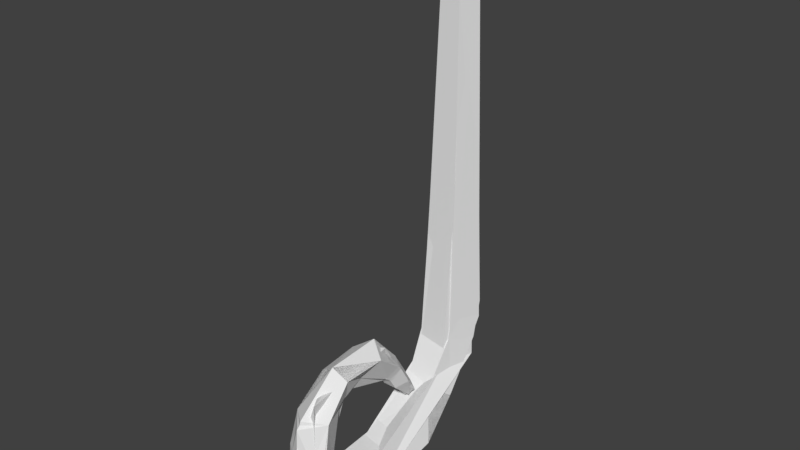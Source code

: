 # Source: WindowSuport.blend  (saved by Blender 2.77.0; exported with 4.5.12 LTS)
import bpy
from mathutils import Matrix  # noqa: F401  (used for matrix-valued properties, if any)

bpy.ops.wm.read_factory_settings(use_empty=True)
scene = bpy.context.scene
scene.name = 'Scene'

# ---- collections
col_collection_1 = bpy.data.collections.new('Collection 1'); scene.collection.children.link(col_collection_1)

# ---- world
world_world = bpy.data.worlds.new('World'); scene.world = world_world
world_world.color = (0.05088, 0.05088, 0.05088)
world_world.use_sun_shadow = False
world_world.sun_shadow_jitter_overblur = 0.0
world_world.cycles.sampling_method = 'MANUAL'

# ---- meshes
me_cylinder_002 = bpy.data.meshes.new('Cylinder.002')
me_cylinder_002.from_pydata([(0.08478, -0.8998, -0.5541), (0.02714, 0.2361, 1.242), (-7.79e-09, -0.7862, -1.111), (-6.201e-09, 0.05948, 0.9899), (0.1086, -0.7689, -1.034), (0.07299, 0.01614, 0.9943), (0.06713, -0.7409, -0.9098), (0.04511, -0.06213, 0.999), (-0.06713, -0.7409, -0.9098), (-0.04511, -0.06213, 0.999), (-0.1086, -0.7689, -1.034), (-0.07299, 0.01614, 0.9943), (-7.464e-09, -0.5251, -1.119), (-6.891e-09, -0.06224, -0.8747), (-8.671e-09, 0.08165, -0.5845), (-8.671e-09, 0.1271, -0.4065), (0.1209, 0.03928, -0.4065), (0.1209, 0.00157, -0.5733), (0.09608, -0.1268, -0.8325), (0.1041, -0.5435, -1.04), (0.07472, -0.1028, -0.4065), (0.07472, -0.1255, -0.5596), (0.05938, -0.2385, -0.7547), (0.06431, -0.5599, -0.912), (-0.07472, -0.1028, -0.4065), (-0.07472, -0.1255, -0.5596), (-0.05938, -0.2385, -0.7547), (-0.06431, -0.5599, -0.912), (-0.1209, 0.03928, -0.4065), (-0.1209, 0.00157, -0.5733), (-0.09608, -0.1268, -0.8325), (-0.1041, -0.5435, -1.04), (-8.671e-09, -0.2546, -1.041), (0.1209, -0.3127, -0.9764), (0.07472, -0.4043, -0.8654), (-0.07472, -0.4043, -0.8654), (-0.1209, -0.3127, -0.9764), (0.09953, -0.9484, -0.8534), (0.06758, -0.7668, -0.43), (1.276e-08, -1.01, -0.8909), (0.06151, -0.8483, -0.7928), (-0.06151, -0.8483, -0.7928), (-0.09953, -0.9484, -0.8534), (0.07818, -0.5764, -0.4214), (3.475e-11, -0.9702, -0.5361), (0.04097, -0.8034, -0.565), (-0.04097, -0.8034, -0.565), (-0.08478, -0.8998, -0.5541), (-5.017e-09, -0.7801, -0.3828), (0.03872, -0.7347, -0.5057), (-0.03872, -0.7347, -0.5057), (-0.06758, -0.7668, -0.43), (0.05287, -0.4194, -0.5549), (-1.148e-08, -0.5286, -0.3732), (0.03938, -0.6593, -0.4807), (-0.03938, -0.6593, -0.4807), (-0.07818, -0.5764, -0.4214), (0.06163, -0.4896, -0.4864), (-6.857e-09, -0.4619, -0.4504), (0.03687, -0.5425, -0.5403), (-0.03687, -0.5425, -0.5403), (-0.06163, -0.4896, -0.4864), (0.03181, -0.3064, -0.7205), (6.32e-08, -0.3956, -0.524), (0.03163, -0.4648, -0.6012), (-0.03163, -0.4648, -0.6012), (-0.05287, -0.4194, -0.5549), (0.05287, -0.3683, -0.6452), (6.397e-09, -1.01, -0.7135), (1.526e-07, -0.3312, -0.6334), (0.03163, -0.432, -0.6573), (-0.03163, -0.432, -0.6573), (-0.05287, -0.3683, -0.6452), (2.103e-07, -0.3104, -0.7301), (2.103e-07, -0.2972, -0.6989), (0.01903, -0.3259, -0.7542), (-0.01903, -0.3259, -0.7542), (-0.03181, -0.3064, -0.7205), (0.09215, -0.9434, -0.7037), (0.05124, -0.8452, -0.6789), (-0.05124, -0.8452, -0.6789), (-0.09215, -0.9434, -0.7037), (-4.76e-09, 0.266, 1.142), (-4.76e-09, 0.2757, 1.172), (0.03073, 0.2727, 1.163), (0.01899, 0.2835, 1.197), (-0.01899, 0.2835, 1.197), (-0.03073, 0.2727, 1.163), (0.04108, 0.07528, 1.291), (0.04397, -0.02332, 1.166), (0.04511, -0.05123, 1.068), (0.07194, 0.01982, 1.067), (0.069, 0.04463, 1.168), (0.06162, 0.1384, 1.224), (0.03966, 0.2365, 1.186), (-4.992e-09, 0.2352, 1.157), (-5.562e-09, 0.1693, 1.179), (-5.969e-09, 0.0872, 1.145), (-6.122e-09, 0.06006, 1.061), (-0.03966, 0.2365, 1.186), (-0.06162, 0.1384, 1.224), (-0.069, 0.04463, 1.168), (-0.07194, 0.01982, 1.067), (-0.04511, -0.05123, 1.068), (-0.04397, -0.02332, 1.166), (-0.04108, 0.07528, 1.291), (-0.02714, 0.2361, 1.242)], [], [(6, 8, 41, 40), (106, 1, 85, 86), (15, 3, 5, 16), (4, 6, 40, 37), (94, 95, 82, 84), (16, 5, 7, 20), (2, 4, 37, 39), (1, 94, 84, 85), (20, 7, 9, 24), (8, 10, 42, 41), (95, 99, 87, 82), (24, 9, 11, 28), (10, 2, 39, 42), (99, 106, 86, 87), (28, 11, 3, 15), (10, 31, 12, 2), (36, 30, 13, 32), (30, 29, 14, 13), (29, 28, 15, 14), (8, 27, 31, 10), (35, 26, 30, 36), (26, 25, 29, 30), (25, 24, 28, 29), (6, 23, 27, 8), (34, 22, 26, 35), (22, 21, 25, 26), (21, 20, 24, 25), (4, 19, 23, 6), (33, 18, 22, 34), (18, 17, 21, 22), (17, 16, 20, 21), (2, 12, 19, 4), (32, 13, 18, 33), (13, 14, 17, 18), (14, 15, 16, 17), (12, 32, 33, 19), (19, 33, 34, 23), (23, 34, 35, 27), (27, 35, 36, 31), (31, 36, 32, 12), (81, 68, 44, 47), (68, 78, 0, 44), (78, 79, 45, 0), (79, 80, 46, 45), (80, 81, 47, 46), (45, 46, 50, 49), (46, 47, 51, 50), (47, 44, 48, 51), (44, 0, 38, 48), (0, 45, 49, 38), (51, 48, 53, 56), (48, 38, 43, 53), (38, 49, 54, 43), (49, 50, 55, 54), (50, 51, 56, 55), (55, 56, 61, 60), (56, 53, 58, 61), (53, 43, 57, 58), (43, 54, 59, 57), (54, 55, 60, 59), (61, 58, 63, 66), (58, 57, 52, 63), (57, 59, 64, 52), (59, 60, 65, 64), (60, 61, 66, 65), (66, 63, 69, 72), (63, 52, 67, 69), (52, 64, 70, 67), (64, 65, 71, 70), (65, 66, 72, 71), (69, 67, 62, 74), (67, 70, 75, 62), (70, 71, 76, 75), (71, 72, 77, 76), (72, 69, 74, 77), (73, 74, 62), (73, 62, 75), (73, 75, 76), (73, 76, 77), (73, 77, 74), (41, 42, 81, 80), (40, 41, 80, 79), (37, 40, 79, 78), (39, 37, 78, 68), (42, 39, 68, 81), (83, 84, 82), (83, 85, 84), (83, 86, 85), (83, 87, 86), (83, 82, 87), (11, 9, 103, 102), (102, 103, 104, 101), (101, 104, 105, 100), (100, 105, 106, 99), (3, 11, 102, 98), (98, 102, 101, 97), (97, 101, 100, 96), (96, 100, 99, 95), (7, 5, 91, 90), (90, 91, 92, 89), (89, 92, 93, 88), (88, 93, 94, 1), (5, 3, 98, 91), (91, 98, 97, 92), (92, 97, 96, 93), (93, 96, 95, 94), (9, 7, 90, 103), (103, 90, 89, 104), (104, 89, 88, 105), (105, 88, 1, 106)])
_uv = me_cylinder_002.uv_layers.new(name='UVMap')
_uv.uv.foreach_set('vector', [0.1282, 0.02588, 0.129, 0.02588, 0.1289, 0.0267, 0.1282, 0.0267, 0.1294, 0.02706, 0.1291, 0.02706, 0.1291, 0.02671, 0.1294, 0.02671, 0.1265, 0.02051, 0.1265, 0.02771, 0.1261, 0.02766, 0.1258, 0.02036, 0.1238, 0.0296, 0.124, 0.029, 0.1249, 0.02869, 0.1252, 0.02915, 0.1296, 0.02825, 0.1294, 0.02816, 0.1294, 0.02797, 0.1296, 0.02801, 0.1212, 0.02474, 0.1251, 0.01813, 0.1255, 0.01833, 0.122, 0.02513, 0.1288, 0.02262, 0.1294, 0.02277, 0.1294, 0.02416, 0.1288, 0.02434, 0.1246, 0.01652, 0.1245, 0.01676, 0.1242, 0.01681, 0.1243, 0.01663, 0.1281, 0.01921, 0.1279, 0.02696, 0.1274, 0.02696, 0.1272, 0.01921, 0.1192, 0.01769, 0.1189, 0.01709, 0.1204, 0.01754, 0.12, 0.018, 0.1294, 0.02816, 0.1291, 0.02825, 0.1292, 0.02801, 0.1294, 0.02797, 0.1171, 0.02156, 0.1207, 0.02836, 0.1202, 0.02856, 0.1163, 0.02195, 0.1281, 0.02281, 0.1288, 0.02262, 0.1288, 0.02434, 0.1282, 0.0242, 0.1196, 0.02993, 0.1198, 0.03017, 0.1194, 0.03006, 0.1194, 0.02988, 0.1272, 0.02036, 0.1269, 0.02766, 0.1265, 0.02771, 0.1265, 0.02051, 0.1189, 0.01709, 0.1177, 0.01757, 0.1175, 0.01707, 0.1189, 0.01652, 0.1272, 0.01676, 0.1271, 0.01783, 0.1265, 0.01772, 0.1265, 0.01652, 0.1271, 0.01783, 0.1272, 0.01942, 0.1265, 0.0195, 0.1265, 0.01772, 0.1272, 0.01942, 0.1272, 0.02036, 0.1265, 0.02051, 0.1265, 0.0195, 0.1192, 0.01769, 0.1182, 0.01808, 0.1177, 0.01757, 0.1189, 0.01709, 0.1175, 0.01868, 0.1169, 0.01956, 0.1161, 0.01949, 0.1167, 0.01842, 0.1169, 0.01956, 0.1168, 0.02078, 0.1161, 0.02107, 0.1161, 0.01949, 0.1168, 0.02078, 0.1171, 0.02156, 0.1163, 0.02195, 0.1161, 0.02107, 0.1282, 0.02588, 0.1282, 0.02498, 0.129, 0.02498, 0.129, 0.02588, 0.1281, 0.01652, 0.128, 0.01722, 0.1273, 0.01722, 0.1272, 0.01652, 0.128, 0.01722, 0.1281, 0.01836, 0.1272, 0.01836, 0.1273, 0.01722, 0.1281, 0.01836, 0.1281, 0.01921, 0.1272, 0.01921, 0.1272, 0.01836, 0.1238, 0.0296, 0.1226, 0.02912, 0.123, 0.02861, 0.124, 0.029, 0.1215, 0.02827, 0.1209, 0.0272, 0.1218, 0.02713, 0.1223, 0.02801, 0.1209, 0.0272, 0.1209, 0.02562, 0.1217, 0.02591, 0.1218, 0.02713, 0.1209, 0.02562, 0.1212, 0.02474, 0.122, 0.02513, 0.1217, 0.02591, 0.1237, 0.03017, 0.1223, 0.02962, 0.1226, 0.02912, 0.1238, 0.0296, 0.1265, 0.01652, 0.1265, 0.01772, 0.1259, 0.01783, 0.1258, 0.01676, 0.1265, 0.01772, 0.1265, 0.0195, 0.1258, 0.01942, 0.1259, 0.01783, 0.1265, 0.0195, 0.1265, 0.02051, 0.1258, 0.02036, 0.1258, 0.01942, 0.1223, 0.02962, 0.1211, 0.02864, 0.1215, 0.02827, 0.1226, 0.02912, 0.1226, 0.02912, 0.1215, 0.02827, 0.1223, 0.02801, 0.123, 0.02861, 0.1282, 0.02498, 0.1281, 0.02434, 0.129, 0.02434, 0.129, 0.02498, 0.1182, 0.01808, 0.1175, 0.01868, 0.1167, 0.01842, 0.1177, 0.01757, 0.1177, 0.01757, 0.1167, 0.01842, 0.1163, 0.01805, 0.1175, 0.01707, 0.1282, 0.01761, 0.1288, 0.01749, 0.1288, 0.01849, 0.1283, 0.01845, 0.1288, 0.01749, 0.1293, 0.01756, 0.1293, 0.01841, 0.1288, 0.01849, 0.1256, 0.02843, 0.1252, 0.02815, 0.1253, 0.02753, 0.1258, 0.02763, 0.1288, 0.02806, 0.1282, 0.02806, 0.1282, 0.0274, 0.1287, 0.0274, 0.1203, 0.01854, 0.1208, 0.01826, 0.1209, 0.01906, 0.1204, 0.01916, 0.1287, 0.0274, 0.1282, 0.0274, 0.1283, 0.02696, 0.1287, 0.02696, 0.1204, 0.01916, 0.1209, 0.01906, 0.1206, 0.01994, 0.1202, 0.0196, 0.1283, 0.01845, 0.1288, 0.01849, 0.1289, 0.01944, 0.1284, 0.0192, 0.1288, 0.01849, 0.1293, 0.01841, 0.1292, 0.01917, 0.1289, 0.01944, 0.1258, 0.02763, 0.1253, 0.02753, 0.1251, 0.02709, 0.1254, 0.02675, 0.1291, 0.02241, 0.1287, 0.02262, 0.1286, 0.02141, 0.1291, 0.0215, 0.1287, 0.02262, 0.1282, 0.02246, 0.1281, 0.02155, 0.1286, 0.02141, 0.1254, 0.02675, 0.1251, 0.02709, 0.1247, 0.0268, 0.1244, 0.02627, 0.1287, 0.02696, 0.1283, 0.02696, 0.1283, 0.0267, 0.1287, 0.0267, 0.1202, 0.0196, 0.1206, 0.01994, 0.1196, 0.02042, 0.1199, 0.01989, 0.1199, 0.01989, 0.1196, 0.02042, 0.119, 0.02028, 0.1191, 0.01987, 0.1291, 0.0215, 0.1286, 0.02141, 0.1285, 0.02089, 0.1289, 0.02091, 0.1286, 0.02141, 0.1281, 0.02155, 0.1282, 0.02096, 0.1285, 0.02089, 0.1244, 0.02627, 0.1247, 0.0268, 0.124, 0.02682, 0.1238, 0.02641, 0.1295, 0.02671, 0.129, 0.02671, 0.129, 0.026, 0.1295, 0.026, 0.1289, 0.02091, 0.1285, 0.02089, 0.1285, 0.02038, 0.1288, 0.0204, 0.1285, 0.02089, 0.1282, 0.02096, 0.1282, 0.02044, 0.1285, 0.02038, 0.1238, 0.02641, 0.124, 0.02682, 0.1234, 0.02695, 0.1233, 0.02659, 0.1295, 0.026, 0.129, 0.026, 0.1291, 0.02545, 0.1294, 0.02545, 0.1191, 0.01987, 0.119, 0.02028, 0.1184, 0.0201, 0.1185, 0.01974, 0.1288, 0.0204, 0.1285, 0.02038, 0.1285, 0.01979, 0.1288, 0.01992, 0.1285, 0.02038, 0.1282, 0.02044, 0.1282, 0.01996, 0.1285, 0.01979, 0.1233, 0.02659, 0.1234, 0.02695, 0.1231, 0.02714, 0.1227, 0.02691, 0.1294, 0.02545, 0.1291, 0.02545, 0.1291, 0.02513, 0.1294, 0.02513, 0.1185, 0.01974, 0.1184, 0.0201, 0.1179, 0.01978, 0.1182, 0.01955, 0.1285, 0.01979, 0.1282, 0.01996, 0.1283, 0.01946, 0.1284, 0.01946, 0.1227, 0.02691, 0.1231, 0.02714, 0.1222, 0.02739, 0.1222, 0.02716, 0.1294, 0.02513, 0.1291, 0.02513, 0.1291, 0.02434, 0.1294, 0.02434, 0.1182, 0.01955, 0.1179, 0.01978, 0.1174, 0.01953, 0.1174, 0.0193, 0.1288, 0.01992, 0.1285, 0.01979, 0.1284, 0.01946, 0.1286, 0.01944, 0.1293, 0.01961, 0.1294, 0.0195, 0.1294, 0.01972, 0.1293, 0.01961, 0.1294, 0.01972, 0.1292, 0.01979, 0.1293, 0.01961, 0.1292, 0.01979, 0.1291, 0.01962, 0.1293, 0.01961, 0.1291, 0.01962, 0.1292, 0.01944, 0.1293, 0.01961, 0.1292, 0.01944, 0.1294, 0.0195, 0.12, 0.018, 0.1204, 0.01754, 0.1208, 0.01826, 0.1203, 0.01854, 0.1289, 0.02867, 0.1281, 0.02867, 0.1282, 0.02806, 0.1288, 0.02806, 0.1252, 0.02915, 0.1249, 0.02869, 0.1252, 0.02815, 0.1256, 0.02843, 0.1287, 0.01652, 0.1293, 0.01673, 0.1293, 0.01756, 0.1288, 0.01749, 0.1281, 0.01678, 0.1287, 0.01652, 0.1288, 0.01749, 0.1282, 0.01761, 0.1292, 0.01996, 0.1292, 0.01979, 0.1294, 0.01985, 0.1292, 0.01996, 0.1291, 0.01996, 0.1292, 0.01979, 0.1292, 0.01996, 0.1292, 0.02013, 0.1291, 0.01996, 0.1292, 0.01996, 0.1294, 0.02006, 0.1292, 0.02013, 0.1292, 0.01996, 0.1294, 0.01985, 0.1294, 0.02006, 0.1202, 0.02856, 0.1207, 0.02836, 0.1208, 0.02872, 0.1204, 0.02892, 0.1204, 0.02892, 0.1208, 0.02872, 0.1209, 0.02925, 0.1206, 0.02945, 0.1206, 0.02945, 0.1209, 0.02925, 0.1208, 0.03007, 0.1202, 0.02992, 0.1202, 0.02992, 0.1208, 0.03007, 0.1198, 0.03017, 0.1196, 0.02993, 0.1265, 0.02771, 0.1269, 0.02766, 0.1269, 0.02805, 0.1265, 0.02809, 0.1265, 0.02809, 0.1269, 0.02805, 0.1269, 0.02862, 0.1265, 0.02858, 0.1203, 0.02933, 0.1206, 0.02945, 0.1202, 0.02992, 0.12, 0.02968, 0.1294, 0.02853, 0.129, 0.02881, 0.1291, 0.02825, 0.1294, 0.02816, 0.1255, 0.01833, 0.1251, 0.01813, 0.1253, 0.01777, 0.1257, 0.01797, 0.1257, 0.01797, 0.1253, 0.01777, 0.1254, 0.01724, 0.1258, 0.01744, 0.1258, 0.01744, 0.1254, 0.01724, 0.1251, 0.01677, 0.1256, 0.01662, 0.1256, 0.01662, 0.1251, 0.01677, 0.1245, 0.01676, 0.1246, 0.01652, 0.1261, 0.02766, 0.1265, 0.02771, 0.1265, 0.02809, 0.1261, 0.02805, 0.1261, 0.02805, 0.1265, 0.02809, 0.1265, 0.02858, 0.1261, 0.02862, 0.1254, 0.01724, 0.1252, 0.01736, 0.1248, 0.01701, 0.1251, 0.01677, 0.1297, 0.02881, 0.1294, 0.02853, 0.1294, 0.02816, 0.1296, 0.02825, 0.1274, 0.02696, 0.1279, 0.02696, 0.1279, 0.02734, 0.1274, 0.02734, 0.1274, 0.02734, 0.1279, 0.02734, 0.1279, 0.0279, 0.1274, 0.0279, 0.1274, 0.0279, 0.1279, 0.0279, 0.1279, 0.02864, 0.1274, 0.02864, 0.1295, 0.02797, 0.129, 0.02797, 0.1291, 0.02706, 0.1294, 0.02706])
me_cylinder_002.use_remesh_preserve_volume = False
me_cylinder_002.use_remesh_preserve_attributes = False
me_cylinder_002.use_mirror_vertex_groups = False
me_cylinder_002.update()
me_cylinder_000 = bpy.data.meshes.new('Cylinder.000')
me_cylinder_000.from_pydata([(0.08478, -0.8998, -0.5541), (0.02714, 0.2361, 1.242), (-7.79e-09, -0.7862, -1.111), (-6.201e-09, 0.05948, 0.9899), (0.1086, -0.7689, -1.034), (0.07299, 0.01614, 0.9943), (0.06713, -0.7409, -0.9098), (0.04511, -0.06213, 0.999), (-0.06713, -0.7409, -0.9098), (-0.04511, -0.06213, 0.999), (-0.1086, -0.7689, -1.034), (-0.07299, 0.01614, 0.9943), (-7.464e-09, -0.5251, -1.119), (-6.891e-09, -0.06224, -0.8747), (-8.671e-09, 0.08165, -0.5845), (-8.671e-09, 0.1271, -0.4065), (0.1209, 0.03928, -0.4065), (0.1209, 0.00157, -0.5733), (0.09608, -0.1268, -0.8325), (0.1041, -0.5435, -1.04), (0.07472, -0.1028, -0.4065), (0.07472, -0.1255, -0.5596), (0.05938, -0.2385, -0.7547), (0.06431, -0.5599, -0.912), (-0.07472, -0.1028, -0.4065), (-0.07472, -0.1255, -0.5596), (-0.05938, -0.2385, -0.7547), (-0.06431, -0.5599, -0.912), (-0.1209, 0.03928, -0.4065), (-0.1209, 0.00157, -0.5733), (-0.09608, -0.1268, -0.8325), (-0.1041, -0.5435, -1.04), (-8.671e-09, -0.2546, -1.041), (0.1209, -0.3127, -0.9764), (0.07472, -0.4043, -0.8654), (-0.07472, -0.4043, -0.8654), (-0.1209, -0.3127, -0.9764), (0.09953, -0.9484, -0.8534), (0.06758, -0.7668, -0.43), (1.276e-08, -1.01, -0.8909), (0.06151, -0.8483, -0.7928), (-0.06151, -0.8483, -0.7928), (-0.09953, -0.9484, -0.8534), (0.07818, -0.5764, -0.4214), (3.475e-11, -0.9702, -0.5361), (0.04097, -0.8034, -0.565), (-0.04097, -0.8034, -0.565), (-0.08478, -0.8998, -0.5541), (-5.017e-09, -0.7801, -0.3828), (0.03872, -0.7347, -0.5057), (-0.03872, -0.7347, -0.5057), (-0.06758, -0.7668, -0.43), (0.05287, -0.4194, -0.5549), (-1.148e-08, -0.5286, -0.3732), (0.03938, -0.6593, -0.4807), (-0.03938, -0.6593, -0.4807), (-0.07818, -0.5764, -0.4214), (0.06163, -0.4896, -0.4864), (-6.857e-09, -0.4619, -0.4504), (0.03687, -0.5425, -0.5403), (-0.03687, -0.5425, -0.5403), (-0.06163, -0.4896, -0.4864), (0.03181, -0.3064, -0.7205), (6.32e-08, -0.3956, -0.524), (0.03163, -0.4648, -0.6012), (-0.03163, -0.4648, -0.6012), (-0.05287, -0.4194, -0.5549), (0.05287, -0.3683, -0.6452), (6.397e-09, -1.01, -0.7135), (1.526e-07, -0.3312, -0.6334), (0.03163, -0.432, -0.6573), (-0.03163, -0.432, -0.6573), (-0.05287, -0.3683, -0.6452), (2.103e-07, -0.3104, -0.7301), (2.103e-07, -0.2972, -0.6989), (0.01903, -0.3259, -0.7542), (-0.01903, -0.3259, -0.7542), (-0.03181, -0.3064, -0.7205), (0.09215, -0.9434, -0.7037), (0.05124, -0.8452, -0.6789), (-0.05124, -0.8452, -0.6789), (-0.09215, -0.9434, -0.7037), (-4.76e-09, 0.266, 1.142), (-4.76e-09, 0.2757, 1.172), (0.03073, 0.2727, 1.163), (0.01899, 0.2835, 1.197), (-0.01899, 0.2835, 1.197), (-0.03073, 0.2727, 1.163), (0.04108, 0.07528, 1.291), (0.04397, -0.02332, 1.166), (0.04511, -0.05123, 1.068), (0.07194, 0.01982, 1.067), (0.069, 0.04463, 1.168), (0.06162, 0.1384, 1.224), (0.03966, 0.2365, 1.186), (-4.992e-09, 0.2352, 1.157), (-5.562e-09, 0.1693, 1.179), (-5.969e-09, 0.0872, 1.145), (-6.122e-09, 0.06006, 1.061), (-0.03966, 0.2365, 1.186), (-0.06162, 0.1384, 1.224), (-0.069, 0.04463, 1.168), (-0.07194, 0.01982, 1.067), (-0.04511, -0.05123, 1.068), (-0.04397, -0.02332, 1.166), (-0.04108, 0.07528, 1.291), (-0.02714, 0.2361, 1.242)], [], [(6, 8, 41, 40), (106, 1, 85, 86), (15, 3, 5, 16), (4, 6, 40, 37), (94, 95, 82, 84), (16, 5, 7, 20), (2, 4, 37, 39), (1, 94, 84, 85), (20, 7, 9, 24), (8, 10, 42, 41), (95, 99, 87, 82), (24, 9, 11, 28), (10, 2, 39, 42), (99, 106, 86, 87), (28, 11, 3, 15), (10, 31, 12, 2), (36, 30, 13, 32), (30, 29, 14, 13), (29, 28, 15, 14), (8, 27, 31, 10), (35, 26, 30, 36), (26, 25, 29, 30), (25, 24, 28, 29), (6, 23, 27, 8), (34, 22, 26, 35), (22, 21, 25, 26), (21, 20, 24, 25), (4, 19, 23, 6), (33, 18, 22, 34), (18, 17, 21, 22), (17, 16, 20, 21), (2, 12, 19, 4), (32, 13, 18, 33), (13, 14, 17, 18), (14, 15, 16, 17), (12, 32, 33, 19), (19, 33, 34, 23), (23, 34, 35, 27), (27, 35, 36, 31), (31, 36, 32, 12), (81, 68, 44, 47), (68, 78, 0, 44), (78, 79, 45, 0), (79, 80, 46, 45), (80, 81, 47, 46), (45, 46, 50, 49), (46, 47, 51, 50), (47, 44, 48, 51), (44, 0, 38, 48), (0, 45, 49, 38), (51, 48, 53, 56), (48, 38, 43, 53), (38, 49, 54, 43), (49, 50, 55, 54), (50, 51, 56, 55), (55, 56, 61, 60), (56, 53, 58, 61), (53, 43, 57, 58), (43, 54, 59, 57), (54, 55, 60, 59), (61, 58, 63, 66), (58, 57, 52, 63), (57, 59, 64, 52), (59, 60, 65, 64), (60, 61, 66, 65), (66, 63, 69, 72), (63, 52, 67, 69), (52, 64, 70, 67), (64, 65, 71, 70), (65, 66, 72, 71), (69, 67, 62, 74), (67, 70, 75, 62), (70, 71, 76, 75), (71, 72, 77, 76), (72, 69, 74, 77), (73, 74, 62), (73, 62, 75), (73, 75, 76), (73, 76, 77), (73, 77, 74), (41, 42, 81, 80), (40, 41, 80, 79), (37, 40, 79, 78), (39, 37, 78, 68), (42, 39, 68, 81), (83, 84, 82), (83, 85, 84), (83, 86, 85), (83, 87, 86), (83, 82, 87), (11, 9, 103, 102), (102, 103, 104, 101), (101, 104, 105, 100), (100, 105, 106, 99), (3, 11, 102, 98), (98, 102, 101, 97), (97, 101, 100, 96), (96, 100, 99, 95), (7, 5, 91, 90), (90, 91, 92, 89), (89, 92, 93, 88), (88, 93, 94, 1), (5, 3, 98, 91), (91, 98, 97, 92), (92, 97, 96, 93), (93, 96, 95, 94), (9, 7, 90, 103), (103, 90, 89, 104), (104, 89, 88, 105), (105, 88, 1, 106)])
_uv = me_cylinder_000.uv_layers.new(name='UVMap')
_uv.uv.foreach_set('vector', [0.1282, 0.02588, 0.129, 0.02588, 0.1289, 0.0267, 0.1282, 0.0267, 0.1294, 0.02706, 0.1291, 0.02706, 0.1291, 0.02671, 0.1294, 0.02671, 0.1265, 0.02051, 0.1265, 0.02771, 0.1261, 0.02766, 0.1258, 0.02036, 0.1238, 0.0296, 0.124, 0.029, 0.1249, 0.02869, 0.1252, 0.02915, 0.1296, 0.02825, 0.1294, 0.02816, 0.1294, 0.02797, 0.1296, 0.02801, 0.1212, 0.02474, 0.1251, 0.01813, 0.1255, 0.01833, 0.122, 0.02513, 0.1288, 0.02262, 0.1294, 0.02277, 0.1294, 0.02416, 0.1288, 0.02434, 0.1246, 0.01652, 0.1245, 0.01676, 0.1242, 0.01681, 0.1243, 0.01663, 0.1281, 0.01921, 0.1279, 0.02696, 0.1274, 0.02696, 0.1272, 0.01921, 0.1192, 0.01769, 0.1189, 0.01709, 0.1204, 0.01754, 0.12, 0.018, 0.1294, 0.02816, 0.1291, 0.02825, 0.1292, 0.02801, 0.1294, 0.02797, 0.1171, 0.02156, 0.1207, 0.02836, 0.1202, 0.02856, 0.1163, 0.02195, 0.1281, 0.02281, 0.1288, 0.02262, 0.1288, 0.02434, 0.1282, 0.0242, 0.1196, 0.02993, 0.1198, 0.03017, 0.1194, 0.03006, 0.1194, 0.02988, 0.1272, 0.02036, 0.1269, 0.02766, 0.1265, 0.02771, 0.1265, 0.02051, 0.1189, 0.01709, 0.1177, 0.01757, 0.1175, 0.01707, 0.1189, 0.01652, 0.1272, 0.01676, 0.1271, 0.01783, 0.1265, 0.01772, 0.1265, 0.01652, 0.1271, 0.01783, 0.1272, 0.01942, 0.1265, 0.0195, 0.1265, 0.01772, 0.1272, 0.01942, 0.1272, 0.02036, 0.1265, 0.02051, 0.1265, 0.0195, 0.1192, 0.01769, 0.1182, 0.01808, 0.1177, 0.01757, 0.1189, 0.01709, 0.1175, 0.01868, 0.1169, 0.01956, 0.1161, 0.01949, 0.1167, 0.01842, 0.1169, 0.01956, 0.1168, 0.02078, 0.1161, 0.02107, 0.1161, 0.01949, 0.1168, 0.02078, 0.1171, 0.02156, 0.1163, 0.02195, 0.1161, 0.02107, 0.1282, 0.02588, 0.1282, 0.02498, 0.129, 0.02498, 0.129, 0.02588, 0.1281, 0.01652, 0.128, 0.01722, 0.1273, 0.01722, 0.1272, 0.01652, 0.128, 0.01722, 0.1281, 0.01836, 0.1272, 0.01836, 0.1273, 0.01722, 0.1281, 0.01836, 0.1281, 0.01921, 0.1272, 0.01921, 0.1272, 0.01836, 0.1238, 0.0296, 0.1226, 0.02912, 0.123, 0.02861, 0.124, 0.029, 0.1215, 0.02827, 0.1209, 0.0272, 0.1218, 0.02713, 0.1223, 0.02801, 0.1209, 0.0272, 0.1209, 0.02562, 0.1217, 0.02591, 0.1218, 0.02713, 0.1209, 0.02562, 0.1212, 0.02474, 0.122, 0.02513, 0.1217, 0.02591, 0.1237, 0.03017, 0.1223, 0.02962, 0.1226, 0.02912, 0.1238, 0.0296, 0.1265, 0.01652, 0.1265, 0.01772, 0.1259, 0.01783, 0.1258, 0.01676, 0.1265, 0.01772, 0.1265, 0.0195, 0.1258, 0.01942, 0.1259, 0.01783, 0.1265, 0.0195, 0.1265, 0.02051, 0.1258, 0.02036, 0.1258, 0.01942, 0.1223, 0.02962, 0.1211, 0.02864, 0.1215, 0.02827, 0.1226, 0.02912, 0.1226, 0.02912, 0.1215, 0.02827, 0.1223, 0.02801, 0.123, 0.02861, 0.1282, 0.02498, 0.1281, 0.02434, 0.129, 0.02434, 0.129, 0.02498, 0.1182, 0.01808, 0.1175, 0.01868, 0.1167, 0.01842, 0.1177, 0.01757, 0.1177, 0.01757, 0.1167, 0.01842, 0.1163, 0.01805, 0.1175, 0.01707, 0.1282, 0.01761, 0.1288, 0.01749, 0.1288, 0.01849, 0.1283, 0.01845, 0.1288, 0.01749, 0.1293, 0.01756, 0.1293, 0.01841, 0.1288, 0.01849, 0.1256, 0.02843, 0.1252, 0.02815, 0.1253, 0.02753, 0.1258, 0.02763, 0.1288, 0.02806, 0.1282, 0.02806, 0.1282, 0.0274, 0.1287, 0.0274, 0.1203, 0.01854, 0.1208, 0.01826, 0.1209, 0.01906, 0.1204, 0.01916, 0.1287, 0.0274, 0.1282, 0.0274, 0.1283, 0.02696, 0.1287, 0.02696, 0.1204, 0.01916, 0.1209, 0.01906, 0.1206, 0.01994, 0.1202, 0.0196, 0.1283, 0.01845, 0.1288, 0.01849, 0.1289, 0.01944, 0.1284, 0.0192, 0.1288, 0.01849, 0.1293, 0.01841, 0.1292, 0.01917, 0.1289, 0.01944, 0.1258, 0.02763, 0.1253, 0.02753, 0.1251, 0.02709, 0.1254, 0.02675, 0.1291, 0.02241, 0.1287, 0.02262, 0.1286, 0.02141, 0.1291, 0.0215, 0.1287, 0.02262, 0.1282, 0.02246, 0.1281, 0.02155, 0.1286, 0.02141, 0.1254, 0.02675, 0.1251, 0.02709, 0.1247, 0.0268, 0.1244, 0.02627, 0.1287, 0.02696, 0.1283, 0.02696, 0.1283, 0.0267, 0.1287, 0.0267, 0.1202, 0.0196, 0.1206, 0.01994, 0.1196, 0.02042, 0.1199, 0.01989, 0.1199, 0.01989, 0.1196, 0.02042, 0.119, 0.02028, 0.1191, 0.01987, 0.1291, 0.0215, 0.1286, 0.02141, 0.1285, 0.02089, 0.1289, 0.02091, 0.1286, 0.02141, 0.1281, 0.02155, 0.1282, 0.02096, 0.1285, 0.02089, 0.1244, 0.02627, 0.1247, 0.0268, 0.124, 0.02682, 0.1238, 0.02641, 0.1295, 0.02671, 0.129, 0.02671, 0.129, 0.026, 0.1295, 0.026, 0.1289, 0.02091, 0.1285, 0.02089, 0.1285, 0.02038, 0.1288, 0.0204, 0.1285, 0.02089, 0.1282, 0.02096, 0.1282, 0.02044, 0.1285, 0.02038, 0.1238, 0.02641, 0.124, 0.02682, 0.1234, 0.02695, 0.1233, 0.02659, 0.1295, 0.026, 0.129, 0.026, 0.1291, 0.02545, 0.1294, 0.02545, 0.1191, 0.01987, 0.119, 0.02028, 0.1184, 0.0201, 0.1185, 0.01974, 0.1288, 0.0204, 0.1285, 0.02038, 0.1285, 0.01979, 0.1288, 0.01992, 0.1285, 0.02038, 0.1282, 0.02044, 0.1282, 0.01996, 0.1285, 0.01979, 0.1233, 0.02659, 0.1234, 0.02695, 0.1231, 0.02714, 0.1227, 0.02691, 0.1294, 0.02545, 0.1291, 0.02545, 0.1291, 0.02513, 0.1294, 0.02513, 0.1185, 0.01974, 0.1184, 0.0201, 0.1179, 0.01978, 0.1182, 0.01955, 0.1285, 0.01979, 0.1282, 0.01996, 0.1283, 0.01946, 0.1284, 0.01946, 0.1227, 0.02691, 0.1231, 0.02714, 0.1222, 0.02739, 0.1222, 0.02716, 0.1294, 0.02513, 0.1291, 0.02513, 0.1291, 0.02434, 0.1294, 0.02434, 0.1182, 0.01955, 0.1179, 0.01978, 0.1174, 0.01953, 0.1174, 0.0193, 0.1288, 0.01992, 0.1285, 0.01979, 0.1284, 0.01946, 0.1286, 0.01944, 0.1293, 0.01961, 0.1294, 0.0195, 0.1294, 0.01972, 0.1293, 0.01961, 0.1294, 0.01972, 0.1292, 0.01979, 0.1293, 0.01961, 0.1292, 0.01979, 0.1291, 0.01962, 0.1293, 0.01961, 0.1291, 0.01962, 0.1292, 0.01944, 0.1293, 0.01961, 0.1292, 0.01944, 0.1294, 0.0195, 0.12, 0.018, 0.1204, 0.01754, 0.1208, 0.01826, 0.1203, 0.01854, 0.1289, 0.02867, 0.1281, 0.02867, 0.1282, 0.02806, 0.1288, 0.02806, 0.1252, 0.02915, 0.1249, 0.02869, 0.1252, 0.02815, 0.1256, 0.02843, 0.1287, 0.01652, 0.1293, 0.01673, 0.1293, 0.01756, 0.1288, 0.01749, 0.1281, 0.01678, 0.1287, 0.01652, 0.1288, 0.01749, 0.1282, 0.01761, 0.1292, 0.01996, 0.1292, 0.01979, 0.1294, 0.01985, 0.1292, 0.01996, 0.1291, 0.01996, 0.1292, 0.01979, 0.1292, 0.01996, 0.1292, 0.02013, 0.1291, 0.01996, 0.1292, 0.01996, 0.1294, 0.02006, 0.1292, 0.02013, 0.1292, 0.01996, 0.1294, 0.01985, 0.1294, 0.02006, 0.1202, 0.02856, 0.1207, 0.02836, 0.1208, 0.02872, 0.1204, 0.02892, 0.1204, 0.02892, 0.1208, 0.02872, 0.1209, 0.02925, 0.1206, 0.02945, 0.1206, 0.02945, 0.1209, 0.02925, 0.1208, 0.03007, 0.1202, 0.02992, 0.1202, 0.02992, 0.1208, 0.03007, 0.1198, 0.03017, 0.1196, 0.02993, 0.1265, 0.02771, 0.1269, 0.02766, 0.1269, 0.02805, 0.1265, 0.02809, 0.1265, 0.02809, 0.1269, 0.02805, 0.1269, 0.02862, 0.1265, 0.02858, 0.1203, 0.02933, 0.1206, 0.02945, 0.1202, 0.02992, 0.12, 0.02968, 0.1294, 0.02853, 0.129, 0.02881, 0.1291, 0.02825, 0.1294, 0.02816, 0.1255, 0.01833, 0.1251, 0.01813, 0.1253, 0.01777, 0.1257, 0.01797, 0.1257, 0.01797, 0.1253, 0.01777, 0.1254, 0.01724, 0.1258, 0.01744, 0.1258, 0.01744, 0.1254, 0.01724, 0.1251, 0.01677, 0.1256, 0.01662, 0.1256, 0.01662, 0.1251, 0.01677, 0.1245, 0.01676, 0.1246, 0.01652, 0.1261, 0.02766, 0.1265, 0.02771, 0.1265, 0.02809, 0.1261, 0.02805, 0.1261, 0.02805, 0.1265, 0.02809, 0.1265, 0.02858, 0.1261, 0.02862, 0.1254, 0.01724, 0.1252, 0.01736, 0.1248, 0.01701, 0.1251, 0.01677, 0.1297, 0.02881, 0.1294, 0.02853, 0.1294, 0.02816, 0.1296, 0.02825, 0.1274, 0.02696, 0.1279, 0.02696, 0.1279, 0.02734, 0.1274, 0.02734, 0.1274, 0.02734, 0.1279, 0.02734, 0.1279, 0.0279, 0.1274, 0.0279, 0.1274, 0.0279, 0.1279, 0.0279, 0.1279, 0.02864, 0.1274, 0.02864, 0.1295, 0.02797, 0.129, 0.02797, 0.1291, 0.02706, 0.1294, 0.02706])
me_cylinder_000.use_remesh_preserve_volume = False
me_cylinder_000.use_remesh_preserve_attributes = False
me_cylinder_000.use_mirror_vertex_groups = False
me_cylinder_000.update()
me_cylinder_001 = bpy.data.meshes.new('Cylinder.001')
me_cylinder_001.from_pydata([(0.08478, -0.8998, -0.5541), (0.02714, 0.2361, 1.242), (-7.79e-09, -0.7862, -1.111), (-6.201e-09, 0.05948, 0.9899), (0.1086, -0.7689, -1.034), (0.07299, 0.01614, 0.9943), (0.06713, -0.7409, -0.9098), (0.04511, -0.06213, 0.999), (-0.06713, -0.7409, -0.9098), (-0.04511, -0.06213, 0.999), (-0.1086, -0.7689, -1.034), (-0.07299, 0.01614, 0.9943), (-7.464e-09, -0.5251, -1.119), (-6.891e-09, -0.06224, -0.8747), (-8.671e-09, 0.08165, -0.5845), (-8.671e-09, 0.1271, -0.4065), (0.1209, 0.03928, -0.4065), (0.1209, 0.00157, -0.5733), (0.09608, -0.1268, -0.8325), (0.1041, -0.5435, -1.04), (0.07472, -0.1028, -0.4065), (0.07472, -0.1255, -0.5596), (0.05938, -0.2385, -0.7547), (0.06431, -0.5599, -0.912), (-0.07472, -0.1028, -0.4065), (-0.07472, -0.1255, -0.5596), (-0.05938, -0.2385, -0.7547), (-0.06431, -0.5599, -0.912), (-0.1209, 0.03928, -0.4065), (-0.1209, 0.00157, -0.5733), (-0.09608, -0.1268, -0.8325), (-0.1041, -0.5435, -1.04), (-8.671e-09, -0.2546, -1.041), (0.1209, -0.3127, -0.9764), (0.07472, -0.4043, -0.8654), (-0.07472, -0.4043, -0.8654), (-0.1209, -0.3127, -0.9764), (0.09953, -0.9484, -0.8534), (0.06758, -0.7668, -0.43), (1.276e-08, -1.01, -0.8909), (0.06151, -0.8483, -0.7928), (-0.06151, -0.8483, -0.7928), (-0.09953, -0.9484, -0.8534), (0.07818, -0.5764, -0.4214), (3.475e-11, -0.9702, -0.5361), (0.04097, -0.8034, -0.565), (-0.04097, -0.8034, -0.565), (-0.08478, -0.8998, -0.5541), (-5.017e-09, -0.7801, -0.3828), (0.03872, -0.7347, -0.5057), (-0.03872, -0.7347, -0.5057), (-0.06758, -0.7668, -0.43), (0.05287, -0.4194, -0.5549), (-1.148e-08, -0.5286, -0.3732), (0.03938, -0.6593, -0.4807), (-0.03938, -0.6593, -0.4807), (-0.07818, -0.5764, -0.4214), (0.06163, -0.4896, -0.4864), (-6.857e-09, -0.4619, -0.4504), (0.03687, -0.5425, -0.5403), (-0.03687, -0.5425, -0.5403), (-0.06163, -0.4896, -0.4864), (0.03181, -0.3064, -0.7205), (6.32e-08, -0.3956, -0.524), (0.03163, -0.4648, -0.6012), (-0.03163, -0.4648, -0.6012), (-0.05287, -0.4194, -0.5549), (0.05287, -0.3683, -0.6452), (6.397e-09, -1.01, -0.7135), (1.526e-07, -0.3312, -0.6334), (0.03163, -0.432, -0.6573), (-0.03163, -0.432, -0.6573), (-0.05287, -0.3683, -0.6452), (2.103e-07, -0.3104, -0.7301), (2.103e-07, -0.2972, -0.6989), (0.01903, -0.3259, -0.7542), (-0.01903, -0.3259, -0.7542), (-0.03181, -0.3064, -0.7205), (0.09215, -0.9434, -0.7037), (0.05124, -0.8452, -0.6789), (-0.05124, -0.8452, -0.6789), (-0.09215, -0.9434, -0.7037), (-4.76e-09, 0.266, 1.142), (-4.76e-09, 0.2757, 1.172), (0.03073, 0.2727, 1.163), (0.01899, 0.2835, 1.197), (-0.01899, 0.2835, 1.197), (-0.03073, 0.2727, 1.163), (0.04108, 0.07528, 1.291), (0.04397, -0.02332, 1.166), (0.04511, -0.05123, 1.068), (0.07194, 0.01982, 1.067), (0.069, 0.04463, 1.168), (0.06162, 0.1384, 1.224), (0.03966, 0.2365, 1.186), (-4.992e-09, 0.2352, 1.157), (-5.562e-09, 0.1693, 1.179), (-5.969e-09, 0.0872, 1.145), (-6.122e-09, 0.06006, 1.061), (-0.03966, 0.2365, 1.186), (-0.06162, 0.1384, 1.224), (-0.069, 0.04463, 1.168), (-0.07194, 0.01982, 1.067), (-0.04511, -0.05123, 1.068), (-0.04397, -0.02332, 1.166), (-0.04108, 0.07528, 1.291), (-0.02714, 0.2361, 1.242)], [], [(6, 8, 41, 40), (106, 1, 85, 86), (15, 3, 5, 16), (4, 6, 40, 37), (94, 95, 82, 84), (16, 5, 7, 20), (2, 4, 37, 39), (1, 94, 84, 85), (20, 7, 9, 24), (8, 10, 42, 41), (95, 99, 87, 82), (24, 9, 11, 28), (10, 2, 39, 42), (99, 106, 86, 87), (28, 11, 3, 15), (10, 31, 12, 2), (36, 30, 13, 32), (30, 29, 14, 13), (29, 28, 15, 14), (8, 27, 31, 10), (35, 26, 30, 36), (26, 25, 29, 30), (25, 24, 28, 29), (6, 23, 27, 8), (34, 22, 26, 35), (22, 21, 25, 26), (21, 20, 24, 25), (4, 19, 23, 6), (33, 18, 22, 34), (18, 17, 21, 22), (17, 16, 20, 21), (2, 12, 19, 4), (32, 13, 18, 33), (13, 14, 17, 18), (14, 15, 16, 17), (12, 32, 33, 19), (19, 33, 34, 23), (23, 34, 35, 27), (27, 35, 36, 31), (31, 36, 32, 12), (81, 68, 44, 47), (68, 78, 0, 44), (78, 79, 45, 0), (79, 80, 46, 45), (80, 81, 47, 46), (45, 46, 50, 49), (46, 47, 51, 50), (47, 44, 48, 51), (44, 0, 38, 48), (0, 45, 49, 38), (51, 48, 53, 56), (48, 38, 43, 53), (38, 49, 54, 43), (49, 50, 55, 54), (50, 51, 56, 55), (55, 56, 61, 60), (56, 53, 58, 61), (53, 43, 57, 58), (43, 54, 59, 57), (54, 55, 60, 59), (61, 58, 63, 66), (58, 57, 52, 63), (57, 59, 64, 52), (59, 60, 65, 64), (60, 61, 66, 65), (66, 63, 69, 72), (63, 52, 67, 69), (52, 64, 70, 67), (64, 65, 71, 70), (65, 66, 72, 71), (69, 67, 62, 74), (67, 70, 75, 62), (70, 71, 76, 75), (71, 72, 77, 76), (72, 69, 74, 77), (73, 74, 62), (73, 62, 75), (73, 75, 76), (73, 76, 77), (73, 77, 74), (41, 42, 81, 80), (40, 41, 80, 79), (37, 40, 79, 78), (39, 37, 78, 68), (42, 39, 68, 81), (83, 84, 82), (83, 85, 84), (83, 86, 85), (83, 87, 86), (83, 82, 87), (11, 9, 103, 102), (102, 103, 104, 101), (101, 104, 105, 100), (100, 105, 106, 99), (3, 11, 102, 98), (98, 102, 101, 97), (97, 101, 100, 96), (96, 100, 99, 95), (7, 5, 91, 90), (90, 91, 92, 89), (89, 92, 93, 88), (88, 93, 94, 1), (5, 3, 98, 91), (91, 98, 97, 92), (92, 97, 96, 93), (93, 96, 95, 94), (9, 7, 90, 103), (103, 90, 89, 104), (104, 89, 88, 105), (105, 88, 1, 106)])
_uv = me_cylinder_001.uv_layers.new(name='UVMap')
_uv.uv.foreach_set('vector', [0.1282, 0.02588, 0.129, 0.02588, 0.1289, 0.0267, 0.1282, 0.0267, 0.1294, 0.02706, 0.1291, 0.02706, 0.1291, 0.02671, 0.1294, 0.02671, 0.1265, 0.02051, 0.1265, 0.02771, 0.1261, 0.02766, 0.1258, 0.02036, 0.1238, 0.0296, 0.124, 0.029, 0.1249, 0.02869, 0.1252, 0.02915, 0.1296, 0.02825, 0.1294, 0.02816, 0.1294, 0.02797, 0.1296, 0.02801, 0.1212, 0.02474, 0.1251, 0.01813, 0.1255, 0.01833, 0.122, 0.02513, 0.1288, 0.02262, 0.1294, 0.02277, 0.1294, 0.02416, 0.1288, 0.02434, 0.1246, 0.01652, 0.1245, 0.01676, 0.1242, 0.01681, 0.1243, 0.01663, 0.1281, 0.01921, 0.1279, 0.02696, 0.1274, 0.02696, 0.1272, 0.01921, 0.1192, 0.01769, 0.1189, 0.01709, 0.1204, 0.01754, 0.12, 0.018, 0.1294, 0.02816, 0.1291, 0.02825, 0.1292, 0.02801, 0.1294, 0.02797, 0.1171, 0.02156, 0.1207, 0.02836, 0.1202, 0.02856, 0.1163, 0.02195, 0.1281, 0.02281, 0.1288, 0.02262, 0.1288, 0.02434, 0.1282, 0.0242, 0.1196, 0.02993, 0.1198, 0.03017, 0.1194, 0.03006, 0.1194, 0.02988, 0.1272, 0.02036, 0.1269, 0.02766, 0.1265, 0.02771, 0.1265, 0.02051, 0.1189, 0.01709, 0.1177, 0.01757, 0.1175, 0.01707, 0.1189, 0.01652, 0.1272, 0.01676, 0.1271, 0.01783, 0.1265, 0.01772, 0.1265, 0.01652, 0.1271, 0.01783, 0.1272, 0.01942, 0.1265, 0.0195, 0.1265, 0.01772, 0.1272, 0.01942, 0.1272, 0.02036, 0.1265, 0.02051, 0.1265, 0.0195, 0.1192, 0.01769, 0.1182, 0.01808, 0.1177, 0.01757, 0.1189, 0.01709, 0.1175, 0.01868, 0.1169, 0.01956, 0.1161, 0.01949, 0.1167, 0.01842, 0.1169, 0.01956, 0.1168, 0.02078, 0.1161, 0.02107, 0.1161, 0.01949, 0.1168, 0.02078, 0.1171, 0.02156, 0.1163, 0.02195, 0.1161, 0.02107, 0.1282, 0.02588, 0.1282, 0.02498, 0.129, 0.02498, 0.129, 0.02588, 0.1281, 0.01652, 0.128, 0.01722, 0.1273, 0.01722, 0.1272, 0.01652, 0.128, 0.01722, 0.1281, 0.01836, 0.1272, 0.01836, 0.1273, 0.01722, 0.1281, 0.01836, 0.1281, 0.01921, 0.1272, 0.01921, 0.1272, 0.01836, 0.1238, 0.0296, 0.1226, 0.02912, 0.123, 0.02861, 0.124, 0.029, 0.1215, 0.02827, 0.1209, 0.0272, 0.1218, 0.02713, 0.1223, 0.02801, 0.1209, 0.0272, 0.1209, 0.02562, 0.1217, 0.02591, 0.1218, 0.02713, 0.1209, 0.02562, 0.1212, 0.02474, 0.122, 0.02513, 0.1217, 0.02591, 0.1237, 0.03017, 0.1223, 0.02962, 0.1226, 0.02912, 0.1238, 0.0296, 0.1265, 0.01652, 0.1265, 0.01772, 0.1259, 0.01783, 0.1258, 0.01676, 0.1265, 0.01772, 0.1265, 0.0195, 0.1258, 0.01942, 0.1259, 0.01783, 0.1265, 0.0195, 0.1265, 0.02051, 0.1258, 0.02036, 0.1258, 0.01942, 0.1223, 0.02962, 0.1211, 0.02864, 0.1215, 0.02827, 0.1226, 0.02912, 0.1226, 0.02912, 0.1215, 0.02827, 0.1223, 0.02801, 0.123, 0.02861, 0.1282, 0.02498, 0.1281, 0.02434, 0.129, 0.02434, 0.129, 0.02498, 0.1182, 0.01808, 0.1175, 0.01868, 0.1167, 0.01842, 0.1177, 0.01757, 0.1177, 0.01757, 0.1167, 0.01842, 0.1163, 0.01805, 0.1175, 0.01707, 0.1282, 0.01761, 0.1288, 0.01749, 0.1288, 0.01849, 0.1283, 0.01845, 0.1288, 0.01749, 0.1293, 0.01756, 0.1293, 0.01841, 0.1288, 0.01849, 0.1256, 0.02843, 0.1252, 0.02815, 0.1253, 0.02753, 0.1258, 0.02763, 0.1288, 0.02806, 0.1282, 0.02806, 0.1282, 0.0274, 0.1287, 0.0274, 0.1203, 0.01854, 0.1208, 0.01826, 0.1209, 0.01906, 0.1204, 0.01916, 0.1287, 0.0274, 0.1282, 0.0274, 0.1283, 0.02696, 0.1287, 0.02696, 0.1204, 0.01916, 0.1209, 0.01906, 0.1206, 0.01994, 0.1202, 0.0196, 0.1283, 0.01845, 0.1288, 0.01849, 0.1289, 0.01944, 0.1284, 0.0192, 0.1288, 0.01849, 0.1293, 0.01841, 0.1292, 0.01917, 0.1289, 0.01944, 0.1258, 0.02763, 0.1253, 0.02753, 0.1251, 0.02709, 0.1254, 0.02675, 0.1291, 0.02241, 0.1287, 0.02262, 0.1286, 0.02141, 0.1291, 0.0215, 0.1287, 0.02262, 0.1282, 0.02246, 0.1281, 0.02155, 0.1286, 0.02141, 0.1254, 0.02675, 0.1251, 0.02709, 0.1247, 0.0268, 0.1244, 0.02627, 0.1287, 0.02696, 0.1283, 0.02696, 0.1283, 0.0267, 0.1287, 0.0267, 0.1202, 0.0196, 0.1206, 0.01994, 0.1196, 0.02042, 0.1199, 0.01989, 0.1199, 0.01989, 0.1196, 0.02042, 0.119, 0.02028, 0.1191, 0.01987, 0.1291, 0.0215, 0.1286, 0.02141, 0.1285, 0.02089, 0.1289, 0.02091, 0.1286, 0.02141, 0.1281, 0.02155, 0.1282, 0.02096, 0.1285, 0.02089, 0.1244, 0.02627, 0.1247, 0.0268, 0.124, 0.02682, 0.1238, 0.02641, 0.1295, 0.02671, 0.129, 0.02671, 0.129, 0.026, 0.1295, 0.026, 0.1289, 0.02091, 0.1285, 0.02089, 0.1285, 0.02038, 0.1288, 0.0204, 0.1285, 0.02089, 0.1282, 0.02096, 0.1282, 0.02044, 0.1285, 0.02038, 0.1238, 0.02641, 0.124, 0.02682, 0.1234, 0.02695, 0.1233, 0.02659, 0.1295, 0.026, 0.129, 0.026, 0.1291, 0.02545, 0.1294, 0.02545, 0.1191, 0.01987, 0.119, 0.02028, 0.1184, 0.0201, 0.1185, 0.01974, 0.1288, 0.0204, 0.1285, 0.02038, 0.1285, 0.01979, 0.1288, 0.01992, 0.1285, 0.02038, 0.1282, 0.02044, 0.1282, 0.01996, 0.1285, 0.01979, 0.1233, 0.02659, 0.1234, 0.02695, 0.1231, 0.02714, 0.1227, 0.02691, 0.1294, 0.02545, 0.1291, 0.02545, 0.1291, 0.02513, 0.1294, 0.02513, 0.1185, 0.01974, 0.1184, 0.0201, 0.1179, 0.01978, 0.1182, 0.01955, 0.1285, 0.01979, 0.1282, 0.01996, 0.1283, 0.01946, 0.1284, 0.01946, 0.1227, 0.02691, 0.1231, 0.02714, 0.1222, 0.02739, 0.1222, 0.02716, 0.1294, 0.02513, 0.1291, 0.02513, 0.1291, 0.02434, 0.1294, 0.02434, 0.1182, 0.01955, 0.1179, 0.01978, 0.1174, 0.01953, 0.1174, 0.0193, 0.1288, 0.01992, 0.1285, 0.01979, 0.1284, 0.01946, 0.1286, 0.01944, 0.1293, 0.01961, 0.1294, 0.0195, 0.1294, 0.01972, 0.1293, 0.01961, 0.1294, 0.01972, 0.1292, 0.01979, 0.1293, 0.01961, 0.1292, 0.01979, 0.1291, 0.01962, 0.1293, 0.01961, 0.1291, 0.01962, 0.1292, 0.01944, 0.1293, 0.01961, 0.1292, 0.01944, 0.1294, 0.0195, 0.12, 0.018, 0.1204, 0.01754, 0.1208, 0.01826, 0.1203, 0.01854, 0.1289, 0.02867, 0.1281, 0.02867, 0.1282, 0.02806, 0.1288, 0.02806, 0.1252, 0.02915, 0.1249, 0.02869, 0.1252, 0.02815, 0.1256, 0.02843, 0.1287, 0.01652, 0.1293, 0.01673, 0.1293, 0.01756, 0.1288, 0.01749, 0.1281, 0.01678, 0.1287, 0.01652, 0.1288, 0.01749, 0.1282, 0.01761, 0.1292, 0.01996, 0.1292, 0.01979, 0.1294, 0.01985, 0.1292, 0.01996, 0.1291, 0.01996, 0.1292, 0.01979, 0.1292, 0.01996, 0.1292, 0.02013, 0.1291, 0.01996, 0.1292, 0.01996, 0.1294, 0.02006, 0.1292, 0.02013, 0.1292, 0.01996, 0.1294, 0.01985, 0.1294, 0.02006, 0.1202, 0.02856, 0.1207, 0.02836, 0.1208, 0.02872, 0.1204, 0.02892, 0.1204, 0.02892, 0.1208, 0.02872, 0.1209, 0.02925, 0.1206, 0.02945, 0.1206, 0.02945, 0.1209, 0.02925, 0.1208, 0.03007, 0.1202, 0.02992, 0.1202, 0.02992, 0.1208, 0.03007, 0.1198, 0.03017, 0.1196, 0.02993, 0.1265, 0.02771, 0.1269, 0.02766, 0.1269, 0.02805, 0.1265, 0.02809, 0.1265, 0.02809, 0.1269, 0.02805, 0.1269, 0.02862, 0.1265, 0.02858, 0.1203, 0.02933, 0.1206, 0.02945, 0.1202, 0.02992, 0.12, 0.02968, 0.1294, 0.02853, 0.129, 0.02881, 0.1291, 0.02825, 0.1294, 0.02816, 0.1255, 0.01833, 0.1251, 0.01813, 0.1253, 0.01777, 0.1257, 0.01797, 0.1257, 0.01797, 0.1253, 0.01777, 0.1254, 0.01724, 0.1258, 0.01744, 0.1258, 0.01744, 0.1254, 0.01724, 0.1251, 0.01677, 0.1256, 0.01662, 0.1256, 0.01662, 0.1251, 0.01677, 0.1245, 0.01676, 0.1246, 0.01652, 0.1261, 0.02766, 0.1265, 0.02771, 0.1265, 0.02809, 0.1261, 0.02805, 0.1261, 0.02805, 0.1265, 0.02809, 0.1265, 0.02858, 0.1261, 0.02862, 0.1254, 0.01724, 0.1252, 0.01736, 0.1248, 0.01701, 0.1251, 0.01677, 0.1297, 0.02881, 0.1294, 0.02853, 0.1294, 0.02816, 0.1296, 0.02825, 0.1274, 0.02696, 0.1279, 0.02696, 0.1279, 0.02734, 0.1274, 0.02734, 0.1274, 0.02734, 0.1279, 0.02734, 0.1279, 0.0279, 0.1274, 0.0279, 0.1274, 0.0279, 0.1279, 0.0279, 0.1279, 0.02864, 0.1274, 0.02864, 0.1295, 0.02797, 0.129, 0.02797, 0.1291, 0.02706, 0.1294, 0.02706])
me_cylinder_001.use_remesh_preserve_volume = False
me_cylinder_001.use_remesh_preserve_attributes = False
me_cylinder_001.use_mirror_vertex_groups = False
me_cylinder_001.update()

# ---- objects
ob_windowsuport_lod2 = bpy.data.objects.new('WindowSuport_LOD2', me_cylinder_002)
ob_windowsuport_lod1 = bpy.data.objects.new('WindowSuport_LOD1', me_cylinder_000)
ob_windowsuport_lod0 = bpy.data.objects.new('WindowSuport_LOD0', me_cylinder_001)

# ---- transforms, parenting, visibility, modifiers, constraints
ob_windowsuport_lod2.location = (0.0, 0.0, 0.0)
ob_windowsuport_lod2.lineart.crease_threshold = 0.0
_m = ob_windowsuport_lod2.modifiers.new('DecimateMod', 'DECIMATE')
_m.ratio = 0.2
_m.use_collapse_triangulate = True
ob_windowsuport_lod1.location = (0.0, 0.0, 0.0)
ob_windowsuport_lod1.lineart.crease_threshold = 0.0
_m = ob_windowsuport_lod1.modifiers.new('DecimateMod', 'DECIMATE')
_m.ratio = 0.6
_m.use_collapse_triangulate = True
ob_windowsuport_lod0.location = (0.0, 0.0, 0.0)
ob_windowsuport_lod0.lineart.crease_threshold = 0.0

# ---- collection membership
col_collection_1.objects.link(ob_windowsuport_lod2)
col_collection_1.objects.link(ob_windowsuport_lod1)
col_collection_1.objects.link(ob_windowsuport_lod0)

# ---- scene / render settings (as saved in the file)
scene.frame_start = 1; scene.frame_end = 250; scene.frame_set(1)
scene.render.engine = 'CYCLES'
scene.render.resolution_percentage = 50
scene.render.dither_intensity = 0.0
scene.cycles.use_denoising = False
scene.cycles.samples = 128
scene.cycles.sampling_pattern = 'TABULATED_SOBOL'
scene.cycles.light_sampling_threshold = 0.0
scene.cycles.use_adaptive_sampling = False
scene.cycles.use_light_tree = False
scene.cycles.blur_glossy = 0.0
scene.cycles.sample_clamp_indirect = 0.0
scene.view_settings.view_transform = 'Standard'
bpy.context.view_layer.update()

# ---- added for rendering (the .blend has no active camera and no usable light): camera, sun
cam_auto = bpy.data.cameras.new('AutoCamera')
cam_auto.lens = 50.0
cam_auto.sensor_width = 36.0
cam_auto.clip_end = 1000.0
ob_auto_camera = bpy.data.objects.new('AutoCamera', cam_auto)
scene.collection.objects.link(ob_auto_camera)
ob_auto_camera.location = (2.54095, -3.41247, 2.11861)
ob_auto_camera.rotation_euler = (1.09748, -7.21219e-08, 0.694738)
scene.camera = ob_auto_camera
light_auto_sun = bpy.data.lights.new('AutoSun', 'SUN')
light_auto_sun.energy = 3.0
light_auto_sun.angle = 0.0523599
ob_auto_sun = bpy.data.objects.new('AutoSun', light_auto_sun)
scene.collection.objects.link(ob_auto_sun)
ob_auto_sun.rotation_euler = (0.872665, 0.174533, 0.523599)
bpy.context.view_layer.update()

